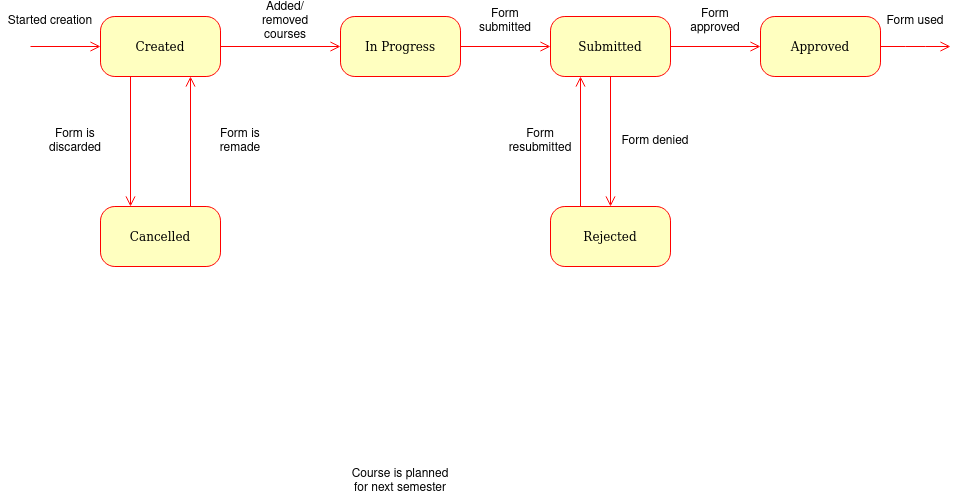

The diagram above was exported from draw.io. Its source (the exported page's mxGraphModel, read from the mxfile embedded in the PNG):
<mxGraphModel dx="1486" dy="562" grid="1" gridSize="10" guides="1" tooltips="1" connect="1" arrows="1" fold="1" page="1" pageScale="1" pageWidth="1100" pageHeight="850" background="none" math="0" shadow="0">
  <root>
    <mxCell id="0" />
    <mxCell id="1" parent="0" />
    <mxCell id="kY_wWsad2fsnwBQH0sfH-137" value="Course is planned for next semester" style="text;html=1;align=center;verticalAlign=middle;whiteSpace=wrap;rounded=0;" parent="1" vertex="1">
      <mxGeometry x="450" y="580" width="100" height="30" as="geometry" />
    </mxCell>
    <mxCell id="kY_wWsad2fsnwBQH0sfH-143" value="Created" style="rounded=1;whiteSpace=wrap;html=1;arcSize=24;fillColor=#ffffc0;strokeColor=#ff0000;shadow=0;comic=0;labelBackgroundColor=none;fontFamily=Verdana;fontSize=12;fontColor=#000000;align=center;" parent="1" vertex="1">
      <mxGeometry x="200" y="130" width="120" height="60" as="geometry" />
    </mxCell>
    <mxCell id="kY_wWsad2fsnwBQH0sfH-144" style="html=1;labelBackgroundColor=none;endArrow=open;endSize=8;strokeColor=#ff0000;fontFamily=Verdana;fontSize=12;align=left;" parent="1" target="kY_wWsad2fsnwBQH0sfH-143" edge="1">
      <mxGeometry relative="1" as="geometry">
        <mxPoint x="130" y="160" as="sourcePoint" />
      </mxGeometry>
    </mxCell>
    <mxCell id="kY_wWsad2fsnwBQH0sfH-145" value="Started creation" style="text;html=1;align=center;verticalAlign=middle;whiteSpace=wrap;rounded=0;" parent="1" vertex="1">
      <mxGeometry x="100" y="120" width="100" height="30" as="geometry" />
    </mxCell>
    <mxCell id="kY_wWsad2fsnwBQH0sfH-146" style="edgeStyle=orthogonalEdgeStyle;html=1;labelBackgroundColor=none;endArrow=open;endSize=8;strokeColor=#ff0000;fontFamily=Verdana;fontSize=12;align=left;exitX=1;exitY=0.5;exitDx=0;exitDy=0;entryX=0;entryY=0.5;entryDx=0;entryDy=0;" parent="1" source="kY_wWsad2fsnwBQH0sfH-143" target="kY_wWsad2fsnwBQH0sfH-147" edge="1">
      <mxGeometry relative="1" as="geometry">
        <mxPoint x="340" y="159.5" as="sourcePoint" />
        <mxPoint x="420" y="159.5" as="targetPoint" />
      </mxGeometry>
    </mxCell>
    <mxCell id="kY_wWsad2fsnwBQH0sfH-147" value="In Progress" style="rounded=1;whiteSpace=wrap;html=1;arcSize=24;fillColor=#ffffc0;strokeColor=#ff0000;shadow=0;comic=0;labelBackgroundColor=none;fontFamily=Verdana;fontSize=12;fontColor=#000000;align=center;" parent="1" vertex="1">
      <mxGeometry x="440" y="130" width="120" height="60" as="geometry" />
    </mxCell>
    <mxCell id="kY_wWsad2fsnwBQH0sfH-148" value="Added/removed courses" style="text;html=1;align=center;verticalAlign=middle;whiteSpace=wrap;rounded=0;" parent="1" vertex="1">
      <mxGeometry x="350" y="120" width="70" height="30" as="geometry" />
    </mxCell>
    <mxCell id="kY_wWsad2fsnwBQH0sfH-149" value="Cancelled" style="rounded=1;whiteSpace=wrap;html=1;arcSize=24;fillColor=#ffffc0;strokeColor=#ff0000;shadow=0;comic=0;labelBackgroundColor=none;fontFamily=Verdana;fontSize=12;fontColor=#000000;align=center;" parent="1" vertex="1">
      <mxGeometry x="200" y="320" width="120" height="60" as="geometry" />
    </mxCell>
    <mxCell id="kY_wWsad2fsnwBQH0sfH-150" style="edgeStyle=orthogonalEdgeStyle;html=1;labelBackgroundColor=none;endArrow=open;endSize=8;strokeColor=#ff0000;fontFamily=Verdana;fontSize=12;align=left;exitX=0.25;exitY=1;exitDx=0;exitDy=0;entryX=0.25;entryY=0;entryDx=0;entryDy=0;" parent="1" source="kY_wWsad2fsnwBQH0sfH-143" target="kY_wWsad2fsnwBQH0sfH-149" edge="1">
      <mxGeometry relative="1" as="geometry">
        <mxPoint x="190" y="240" as="sourcePoint" />
        <mxPoint x="270" y="240" as="targetPoint" />
      </mxGeometry>
    </mxCell>
    <mxCell id="kY_wWsad2fsnwBQH0sfH-151" value="Form is discarded" style="text;html=1;align=center;verticalAlign=middle;whiteSpace=wrap;rounded=0;" parent="1" vertex="1">
      <mxGeometry x="140" y="240" width="70" height="30" as="geometry" />
    </mxCell>
    <mxCell id="kY_wWsad2fsnwBQH0sfH-152" style="edgeStyle=orthogonalEdgeStyle;html=1;labelBackgroundColor=none;endArrow=open;endSize=8;strokeColor=#ff0000;fontFamily=Verdana;fontSize=12;align=left;exitX=0.75;exitY=0;exitDx=0;exitDy=0;entryX=0.75;entryY=1;entryDx=0;entryDy=0;" parent="1" source="kY_wWsad2fsnwBQH0sfH-149" target="kY_wWsad2fsnwBQH0sfH-143" edge="1">
      <mxGeometry relative="1" as="geometry">
        <mxPoint x="280" y="200" as="sourcePoint" />
        <mxPoint x="280" y="310" as="targetPoint" />
      </mxGeometry>
    </mxCell>
    <mxCell id="kY_wWsad2fsnwBQH0sfH-153" value="Form is remade" style="text;html=1;align=center;verticalAlign=middle;whiteSpace=wrap;rounded=0;" parent="1" vertex="1">
      <mxGeometry x="310" y="240" width="60" height="30" as="geometry" />
    </mxCell>
    <mxCell id="kY_wWsad2fsnwBQH0sfH-154" value="Approved" style="rounded=1;whiteSpace=wrap;html=1;arcSize=24;fillColor=#ffffc0;strokeColor=#ff0000;shadow=0;comic=0;labelBackgroundColor=none;fontFamily=Verdana;fontSize=12;fontColor=#000000;align=center;" parent="1" vertex="1">
      <mxGeometry x="860" y="130" width="120" height="60" as="geometry" />
    </mxCell>
    <mxCell id="kY_wWsad2fsnwBQH0sfH-156" style="html=1;labelBackgroundColor=none;endArrow=open;endSize=8;strokeColor=#ff0000;fontFamily=Verdana;fontSize=12;align=left;exitX=1;exitY=0.5;exitDx=0;exitDy=0;entryX=0;entryY=0.5;entryDx=0;entryDy=0;" parent="1" source="kY_wWsad2fsnwBQH0sfH-147" target="kY_wWsad2fsnwBQH0sfH-168" edge="1">
      <mxGeometry relative="1" as="geometry">
        <mxPoint x="560" y="180" as="sourcePoint" />
        <mxPoint x="670" y="160" as="targetPoint" />
      </mxGeometry>
    </mxCell>
    <mxCell id="kY_wWsad2fsnwBQH0sfH-157" value="Form submitted" style="text;html=1;align=center;verticalAlign=middle;whiteSpace=wrap;rounded=0;" parent="1" vertex="1">
      <mxGeometry x="570" y="120" width="70" height="30" as="geometry" />
    </mxCell>
    <mxCell id="kY_wWsad2fsnwBQH0sfH-159" value="Form denied" style="text;html=1;align=center;verticalAlign=middle;whiteSpace=wrap;rounded=0;" parent="1" vertex="1">
      <mxGeometry x="720" y="240" width="70" height="30" as="geometry" />
    </mxCell>
    <mxCell id="kY_wWsad2fsnwBQH0sfH-160" style="html=1;labelBackgroundColor=none;endArrow=open;endSize=8;strokeColor=#ff0000;fontFamily=Verdana;fontSize=12;align=left;exitX=0.25;exitY=0;exitDx=0;exitDy=0;entryX=0.25;entryY=1;entryDx=0;entryDy=0;" parent="1" source="kY_wWsad2fsnwBQH0sfH-172" target="kY_wWsad2fsnwBQH0sfH-168" edge="1">
      <mxGeometry relative="1" as="geometry">
        <mxPoint x="440" y="300" as="sourcePoint" />
        <mxPoint x="430" y="290" as="targetPoint" />
      </mxGeometry>
    </mxCell>
    <mxCell id="kY_wWsad2fsnwBQH0sfH-161" value="Form resubmitted" style="text;html=1;align=center;verticalAlign=middle;whiteSpace=wrap;rounded=0;" parent="1" vertex="1">
      <mxGeometry x="610" y="240" width="60" height="30" as="geometry" />
    </mxCell>
    <mxCell id="kY_wWsad2fsnwBQH0sfH-163" value="Form approved" style="text;html=1;align=center;verticalAlign=middle;whiteSpace=wrap;rounded=0;" parent="1" vertex="1">
      <mxGeometry x="780" y="120" width="70" height="30" as="geometry" />
    </mxCell>
    <mxCell id="kY_wWsad2fsnwBQH0sfH-168" value="Submitted" style="rounded=1;whiteSpace=wrap;html=1;arcSize=24;fillColor=#ffffc0;strokeColor=#ff0000;shadow=0;comic=0;labelBackgroundColor=none;fontFamily=Verdana;fontSize=12;fontColor=#000000;align=center;" parent="1" vertex="1">
      <mxGeometry x="650" y="130" width="120" height="60" as="geometry" />
    </mxCell>
    <mxCell id="kY_wWsad2fsnwBQH0sfH-170" style="edgeStyle=orthogonalEdgeStyle;html=1;labelBackgroundColor=none;endArrow=open;endSize=8;strokeColor=#ff0000;fontFamily=Verdana;fontSize=12;align=left;exitX=1;exitY=0.5;exitDx=0;exitDy=0;entryX=0;entryY=0.5;entryDx=0;entryDy=0;" parent="1" source="kY_wWsad2fsnwBQH0sfH-168" target="kY_wWsad2fsnwBQH0sfH-154" edge="1">
      <mxGeometry relative="1" as="geometry">
        <mxPoint x="780" y="170" as="sourcePoint" />
        <mxPoint x="860" y="160" as="targetPoint" />
      </mxGeometry>
    </mxCell>
    <mxCell id="kY_wWsad2fsnwBQH0sfH-171" style="edgeStyle=orthogonalEdgeStyle;html=1;labelBackgroundColor=none;endArrow=open;endSize=8;strokeColor=#ff0000;fontFamily=Verdana;fontSize=12;align=left;exitX=0.5;exitY=1;exitDx=0;exitDy=0;entryX=0.5;entryY=0;entryDx=0;entryDy=0;" parent="1" source="kY_wWsad2fsnwBQH0sfH-168" target="kY_wWsad2fsnwBQH0sfH-172" edge="1">
      <mxGeometry relative="1" as="geometry">
        <mxPoint x="720" y="200" as="sourcePoint" />
        <mxPoint x="710" y="310" as="targetPoint" />
      </mxGeometry>
    </mxCell>
    <mxCell id="kY_wWsad2fsnwBQH0sfH-172" value="Rejected" style="rounded=1;whiteSpace=wrap;html=1;arcSize=24;fillColor=#ffffc0;strokeColor=#ff0000;shadow=0;comic=0;labelBackgroundColor=none;fontFamily=Verdana;fontSize=12;fontColor=#000000;align=center;" parent="1" vertex="1">
      <mxGeometry x="650" y="320" width="120" height="60" as="geometry" />
    </mxCell>
    <mxCell id="kY_wWsad2fsnwBQH0sfH-173" style="edgeStyle=orthogonalEdgeStyle;html=1;labelBackgroundColor=none;endArrow=open;endSize=8;strokeColor=#ff0000;fontFamily=Verdana;fontSize=12;align=left;exitX=1;exitY=0.5;exitDx=0;exitDy=0;" parent="1" source="kY_wWsad2fsnwBQH0sfH-154" edge="1">
      <mxGeometry relative="1" as="geometry">
        <mxPoint x="990" y="159.5" as="sourcePoint" />
        <mxPoint x="1050" y="160" as="targetPoint" />
      </mxGeometry>
    </mxCell>
    <mxCell id="kY_wWsad2fsnwBQH0sfH-174" value="Form used" style="text;html=1;align=center;verticalAlign=middle;whiteSpace=wrap;rounded=0;" parent="1" vertex="1">
      <mxGeometry x="980" y="120" width="70" height="30" as="geometry" />
    </mxCell>
  </root>
</mxGraphModel>